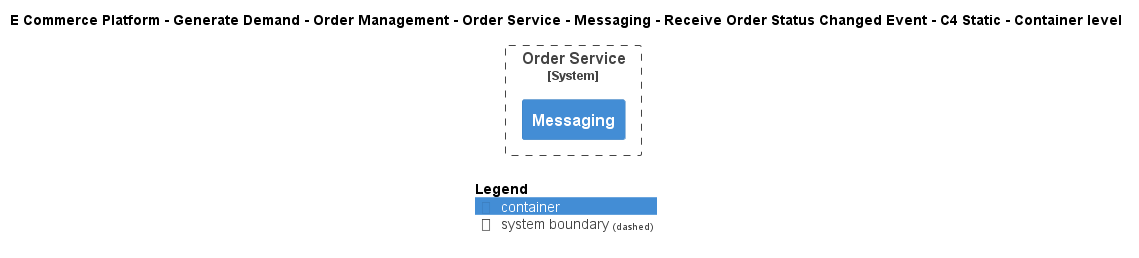

The diagram above was rendered by PlantUML. Its source (embedded in the PNG):
@startuml
!include ..\..\..\..\..\..\..\..\..\.c4s\C4_Container.puml

AddElementTag("c4interflow:lifecycle:new", $bgColor=green, $fontColor=#ffffff, $borderColor=green, $shadowing="False")
AddElementTag("c4interflow:lifecycle:changed", $bgColor=orange, $fontColor=#ffffff, $borderColor=orange, $shadowing="False")
AddElementTag("c4interflow:lifecycle:removed", $bgColor=red, $fontColor=#ffffff, $borderColor=red, $shadowing="False")

AddRelTag("c4interflow:lifecycle:new", $textColor=green, $lineColor=green)
AddRelTag("c4interflow:lifecycle:changed", $textColor=orange, $lineColor=orange)
AddRelTag("c4interflow:lifecycle:removed", $textColor=red, $lineColor=red)

SHOW_PERSON_PORTRAIT()
LAYOUT_TOP_DOWN()

skinparam linetype polyline

title E Commerce Platform - Generate Demand - Order Management - Order Service - Messaging - Receive Order Status Changed Event - C4 Static - Container level


System_Boundary(ECommercePlatform.GenerateDemand.OrderManagement.SoftwareSystems.OrderService, "Order Service") {
    Container(ECommercePlatform.GenerateDemand.OrderManagement.SoftwareSystems.OrderService.Containers.Messaging, "Messaging", "", "")
}



SHOW_LEGEND()
@enduml